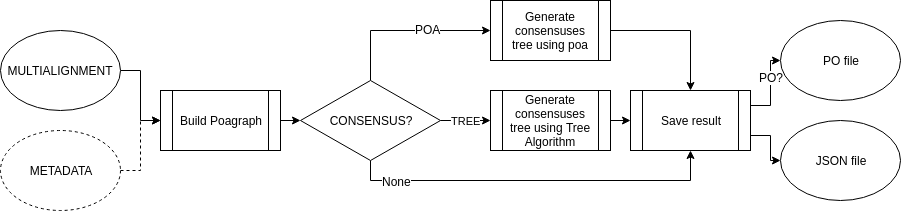

The diagram above was exported from draw.io. Its source (the exported page's mxGraphModel, read from the mxfile embedded in the PNG):
<mxGraphModel dx="1339" dy="727" grid="1" gridSize="10" guides="1" tooltips="1" connect="1" arrows="1" fold="1" page="1" pageScale="1" pageWidth="850" pageHeight="1100" math="0" shadow="0">
  <root>
    <mxCell id="0" />
    <mxCell id="1" parent="0" />
    <mxCell id="zPTrlQGyV-qvqjj60J36-4" style="edgeStyle=orthogonalEdgeStyle;rounded=0;orthogonalLoop=1;jettySize=auto;html=1;exitX=1;exitY=0.5;exitDx=0;exitDy=0;entryX=0;entryY=0.5;entryDx=0;entryDy=0;" edge="1" parent="1" source="zPTrlQGyV-qvqjj60J36-1" target="zPTrlQGyV-qvqjj60J36-3">
      <mxGeometry relative="1" as="geometry" />
    </mxCell>
    <mxCell id="zPTrlQGyV-qvqjj60J36-1" value="MULTIALIGNMENT" style="ellipse;whiteSpace=wrap;html=1;" vertex="1" parent="1">
      <mxGeometry x="10" y="130" width="120" height="80" as="geometry" />
    </mxCell>
    <mxCell id="zPTrlQGyV-qvqjj60J36-5" style="edgeStyle=orthogonalEdgeStyle;rounded=0;orthogonalLoop=1;jettySize=auto;html=1;exitX=1;exitY=0.5;exitDx=0;exitDy=0;entryX=0;entryY=0.5;entryDx=0;entryDy=0;dashed=1;" edge="1" parent="1" source="zPTrlQGyV-qvqjj60J36-2" target="zPTrlQGyV-qvqjj60J36-3">
      <mxGeometry relative="1" as="geometry" />
    </mxCell>
    <mxCell id="zPTrlQGyV-qvqjj60J36-2" value="METADATA" style="ellipse;whiteSpace=wrap;html=1;dashed=1;" vertex="1" parent="1">
      <mxGeometry x="10" y="230" width="120" height="80" as="geometry" />
    </mxCell>
    <mxCell id="zPTrlQGyV-qvqjj60J36-14" style="edgeStyle=orthogonalEdgeStyle;rounded=0;orthogonalLoop=1;jettySize=auto;html=1;exitX=1;exitY=0.5;exitDx=0;exitDy=0;entryX=0;entryY=0.5;entryDx=0;entryDy=0;" edge="1" parent="1" source="zPTrlQGyV-qvqjj60J36-3" target="zPTrlQGyV-qvqjj60J36-10">
      <mxGeometry relative="1" as="geometry" />
    </mxCell>
    <mxCell id="zPTrlQGyV-qvqjj60J36-3" value="Build Poagraph" style="shape=process;whiteSpace=wrap;html=1;backgroundOutline=1;" vertex="1" parent="1">
      <mxGeometry x="170" y="190" width="120" height="60" as="geometry" />
    </mxCell>
    <mxCell id="zPTrlQGyV-qvqjj60J36-9" style="edgeStyle=orthogonalEdgeStyle;rounded=0;orthogonalLoop=1;jettySize=auto;html=1;exitX=1;exitY=0.5;exitDx=0;exitDy=0;entryX=0;entryY=0.5;entryDx=0;entryDy=0;" edge="1" parent="1" source="zPTrlQGyV-qvqjj60J36-6" target="zPTrlQGyV-qvqjj60J36-8">
      <mxGeometry relative="1" as="geometry" />
    </mxCell>
    <mxCell id="zPTrlQGyV-qvqjj60J36-6" value="Generate consensuses tree using Tree Algorithm" style="shape=process;whiteSpace=wrap;html=1;backgroundOutline=1;" vertex="1" parent="1">
      <mxGeometry x="500" y="190" width="120" height="60" as="geometry" />
    </mxCell>
    <mxCell id="zPTrlQGyV-qvqjj60J36-23" style="edgeStyle=orthogonalEdgeStyle;rounded=0;orthogonalLoop=1;jettySize=auto;html=1;exitX=1;exitY=0.25;exitDx=0;exitDy=0;entryX=0;entryY=0.5;entryDx=0;entryDy=0;" edge="1" parent="1" source="zPTrlQGyV-qvqjj60J36-8" target="zPTrlQGyV-qvqjj60J36-21" treatAsSingle="0">
      <mxGeometry relative="1" as="geometry">
        <Array as="points">
          <mxPoint x="780" y="205" />
          <mxPoint x="780" y="160" />
        </Array>
      </mxGeometry>
    </mxCell>
    <mxCell id="zPTrlQGyV-qvqjj60J36-24" value="PO?&lt;br&gt;" style="text;html=1;resizable=0;points=[];align=center;verticalAlign=middle;labelBackgroundColor=#ffffff;" vertex="1" connectable="0" parent="zPTrlQGyV-qvqjj60J36-23">
      <mxGeometry x="0.3091" relative="1" as="geometry">
        <mxPoint as="offset" />
      </mxGeometry>
    </mxCell>
    <mxCell id="zPTrlQGyV-qvqjj60J36-25" style="edgeStyle=orthogonalEdgeStyle;rounded=0;orthogonalLoop=1;jettySize=auto;html=1;exitX=1;exitY=0.75;exitDx=0;exitDy=0;entryX=0;entryY=0.5;entryDx=0;entryDy=0;" edge="1" parent="1" source="zPTrlQGyV-qvqjj60J36-8" target="zPTrlQGyV-qvqjj60J36-22">
      <mxGeometry relative="1" as="geometry">
        <Array as="points">
          <mxPoint x="780" y="235" />
          <mxPoint x="780" y="260" />
        </Array>
      </mxGeometry>
    </mxCell>
    <mxCell id="zPTrlQGyV-qvqjj60J36-8" value="Save result" style="shape=process;whiteSpace=wrap;html=1;backgroundOutline=1;" vertex="1" parent="1">
      <mxGeometry x="640" y="190" width="120" height="60" as="geometry" />
    </mxCell>
    <mxCell id="zPTrlQGyV-qvqjj60J36-11" style="edgeStyle=orthogonalEdgeStyle;rounded=0;orthogonalLoop=1;jettySize=auto;html=1;exitX=0.5;exitY=1;exitDx=0;exitDy=0;entryX=0.5;entryY=1;entryDx=0;entryDy=0;" edge="1" parent="1" source="zPTrlQGyV-qvqjj60J36-10" target="zPTrlQGyV-qvqjj60J36-8" treatAsSingle="0">
      <mxGeometry relative="1" as="geometry">
        <Array as="points">
          <mxPoint x="380" y="280" />
          <mxPoint x="700" y="280" />
        </Array>
      </mxGeometry>
    </mxCell>
    <mxCell id="zPTrlQGyV-qvqjj60J36-15" value="None&lt;br&gt;" style="text;html=1;resizable=0;points=[];align=center;verticalAlign=middle;labelBackgroundColor=#ffffff;" vertex="1" connectable="0" parent="zPTrlQGyV-qvqjj60J36-11">
      <mxGeometry x="-0.7524" relative="1" as="geometry">
        <mxPoint as="offset" />
      </mxGeometry>
    </mxCell>
    <mxCell id="zPTrlQGyV-qvqjj60J36-16" style="edgeStyle=orthogonalEdgeStyle;rounded=0;orthogonalLoop=1;jettySize=auto;html=1;exitX=0.5;exitY=0;exitDx=0;exitDy=0;entryX=0;entryY=0.5;entryDx=0;entryDy=0;" edge="1" parent="1" source="zPTrlQGyV-qvqjj60J36-10" target="zPTrlQGyV-qvqjj60J36-13" treatAsSingle="0">
      <mxGeometry relative="1" as="geometry" />
    </mxCell>
    <mxCell id="zPTrlQGyV-qvqjj60J36-17" value="POA" style="text;html=1;resizable=0;points=[];align=center;verticalAlign=middle;labelBackgroundColor=#ffffff;" vertex="1" connectable="0" parent="zPTrlQGyV-qvqjj60J36-16">
      <mxGeometry y="-22" relative="1" as="geometry">
        <mxPoint x="22" y="-24" as="offset" />
      </mxGeometry>
    </mxCell>
    <mxCell id="zPTrlQGyV-qvqjj60J36-18" value="TREE" style="edgeStyle=orthogonalEdgeStyle;rounded=0;orthogonalLoop=1;jettySize=auto;html=1;exitX=1;exitY=0.5;exitDx=0;exitDy=0;" edge="1" parent="1" source="zPTrlQGyV-qvqjj60J36-10" target="zPTrlQGyV-qvqjj60J36-6">
      <mxGeometry relative="1" as="geometry" />
    </mxCell>
    <mxCell id="zPTrlQGyV-qvqjj60J36-10" value="CONSENSUS?&lt;br&gt;" style="rhombus;whiteSpace=wrap;html=1;" vertex="1" parent="1">
      <mxGeometry x="310" y="180" width="140" height="80" as="geometry" />
    </mxCell>
    <mxCell id="zPTrlQGyV-qvqjj60J36-19" style="edgeStyle=orthogonalEdgeStyle;rounded=0;orthogonalLoop=1;jettySize=auto;html=1;" edge="1" parent="1" source="zPTrlQGyV-qvqjj60J36-13" target="zPTrlQGyV-qvqjj60J36-8">
      <mxGeometry relative="1" as="geometry">
        <Array as="points">
          <mxPoint x="700" y="130" />
        </Array>
      </mxGeometry>
    </mxCell>
    <mxCell id="zPTrlQGyV-qvqjj60J36-13" value="Generate consensuses tree using poa" style="shape=process;whiteSpace=wrap;html=1;backgroundOutline=1;" vertex="1" parent="1">
      <mxGeometry x="500" y="100" width="120" height="60" as="geometry" />
    </mxCell>
    <mxCell id="zPTrlQGyV-qvqjj60J36-21" value="PO file" style="ellipse;whiteSpace=wrap;html=1;" vertex="1" parent="1">
      <mxGeometry x="790" y="120" width="120" height="80" as="geometry" />
    </mxCell>
    <mxCell id="zPTrlQGyV-qvqjj60J36-22" value="JSON file" style="ellipse;whiteSpace=wrap;html=1;" vertex="1" parent="1">
      <mxGeometry x="790" y="220" width="120" height="80" as="geometry" />
    </mxCell>
  </root>
</mxGraphModel>